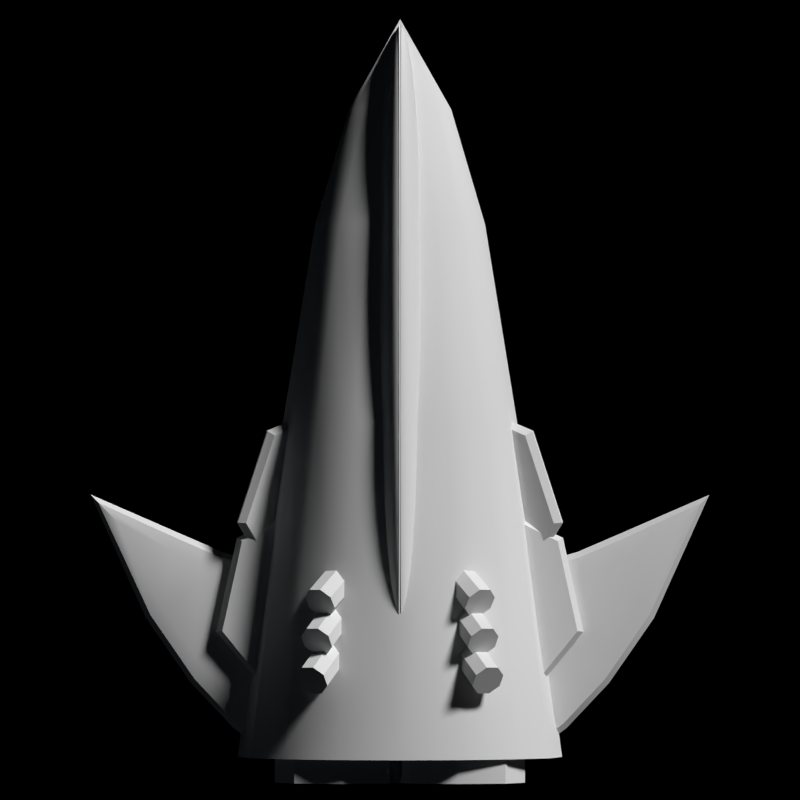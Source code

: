 # Source: Zidara.blend  (saved by Blender 2.79.0; exported with 4.5.12 LTS)
import bpy
from mathutils import Matrix  # noqa: F401  (used for matrix-valued properties, if any)

bpy.ops.wm.read_factory_settings(use_empty=True)
scene = bpy.context.scene
scene.name = 'Scene'

# ---- collections
col_collection_1 = bpy.data.collections.new('Collection 1'); scene.collection.children.link(col_collection_1)
col_collection_1.hide_render = True
col_collection_1.hide_viewport = True
col_collection_2 = bpy.data.collections.new('Collection 2'); scene.collection.children.link(col_collection_2)
col_collection_11 = bpy.data.collections.new('Collection 11'); scene.collection.children.link(col_collection_11)
col_collection_11.hide_render = True
col_collection_11.hide_viewport = True
col_collection_12 = bpy.data.collections.new('Collection 12'); scene.collection.children.link(col_collection_12)

# ---- world
world_world = bpy.data.worlds.new('World'); scene.world = world_world
world_world.color = (0.0, 0.0, 0.0)
world_world.use_sun_shadow = False
world_world.sun_shadow_jitter_overblur = 0.0
world_world.cycles.sampling_method = 'NONE'
world_world.cycles.sample_map_resolution = 256

# ---- cameras
cam_camera_001 = bpy.data.cameras.new('Camera.001')
cam_camera_001.clip_end = 100.0
cam_camera_001.lens = 100.0
cam_camera_001.sensor_width = 32.0
cam_camera_001.sensor_height = 18.0
cam_camera_001.ortho_scale = 24.0
cam_camera_001.display_size = 2.0
cam_camera_001.dof.focus_distance = 0.0
cam_camera = bpy.data.cameras.new('Camera')
cam_camera.clip_end = 100.0
cam_camera.lens = 460.0
cam_camera.sensor_width = 32.0
cam_camera.sensor_height = 18.0
cam_camera.ortho_scale = 12.0
cam_camera.dof.focus_distance = 0.0
cam_camera_003 = bpy.data.cameras.new('Camera.003')
cam_camera_003.clip_end = 100.0
cam_camera_003.lens = 100.0
cam_camera_003.sensor_width = 32.0
cam_camera_003.sensor_height = 18.0
cam_camera_003.ortho_scale = 12.0
cam_camera_003.dof.focus_distance = 0.0
cam_camera_002 = bpy.data.cameras.new('Camera.002')
cam_camera_002.clip_end = 100.0
cam_camera_002.lens = 100.0
cam_camera_002.sensor_width = 32.0
cam_camera_002.sensor_height = 18.0
cam_camera_002.ortho_scale = 24.0
cam_camera_002.display_size = 2.0
cam_camera_002.dof.focus_distance = 0.0

# ---- lights
light_sun_001 = bpy.data.lights.new('Sun.001', 'SUN')
light_sun_001.transmission_factor = 0.0
light_sun_001.angle = 0.1993
light_sun_001.energy = 3.0
light_sun_001.shadow_buffer_clip_start = 0.5
light_sun_001.shadow_soft_size = 0.1
light_sun_001.shadow_cascade_max_distance = 1000.0
light_sun_001.cycles.use_multiple_importance_sampling = False
light_point = bpy.data.lights.new('Point', 'POINT')
light_point.color = (0.7187, 0.8527, 1.0)
light_point.transmission_factor = 0.0
light_point.energy = 100.0
light_point.shadow_buffer_clip_start = 0.5
light_point.shadow_soft_size = 0.1
light_point.shadow_maximum_resolution = 0.006
light_point.use_absolute_resolution = True
light_point.cycles.use_multiple_importance_sampling = False
light_sun = bpy.data.lights.new('Sun', 'SUN')
light_sun.transmission_factor = 0.0
light_sun.angle = 0.1993
light_sun.energy = 3.0
light_sun.shadow_buffer_clip_start = 0.5
light_sun.shadow_soft_size = 0.1
light_sun.shadow_cascade_max_distance = 1000.0
light_sun.cycles.use_multiple_importance_sampling = False
light_sun_002 = bpy.data.lights.new('Sun.002', 'SUN')
light_sun_002.transmission_factor = 0.0
light_sun_002.angle = 0.1993
light_sun_002.energy = 3.0
light_sun_002.shadow_buffer_clip_start = 0.5
light_sun_002.shadow_soft_size = 0.1
light_sun_002.shadow_cascade_max_distance = 1000.0
light_sun_002.cycles.use_multiple_importance_sampling = False

# ---- meshes
me_pyramid_mesh = bpy.data.meshes.new('Pyramid_mesh_')
me_pyramid_mesh.from_pydata([(-0.08607, -0.5556, 0.1613), (4.139e-10, -0.04209, 0.2563), (-0.05171, -0.8558, 0.07283), (-0.09406, -0.8558, 0.05585), (-0.1185, -0.04209, 0.236), (-0.2155, -0.04209, 0.181), (-0.1566, -0.5556, 0.1237), (-0.2042, -0.5556, 0.06799), (-0.2811, -0.04209, 0.0995), (-0.1227, -0.8558, 0.0307), (-0.1332, -0.8558, -2.213e-07), (-0.2217, -0.5556, -1.831e-07), (-0.3052, -0.04209, -9.949e-08), (-0.4233, 0.8335, 5.389e-08), (-0.3899, 0.8335, 0.1129), (-2.661e-07, -1.091, -2.383e-07), (-0.09859, -0.8558, -2.091e-07), (-0.3134, 0.8335, 5.642e-08), (-0.1641, -0.5556, -1.638e-07), (-0.1209, -0.5556, -1.604e-07), (-0.2259, -0.04209, -8.204e-08), (-0.1665, -0.04209, -7.816e-08), (-0.07265, -0.8558, -2.067e-07), (-0.04368, -0.8558, -2.04e-07), (-0.1001, -0.04209, -7.383e-08), (-0.2309, 0.8335, 6.14e-08), (-0.1389, 0.8335, 6.696e-08), (5.164e-07, -0.8558, -1.999e-07), (3.322e-07, -0.5556, -1.51e-07), (-0.07271, -0.5556, -1.566e-07), (1.41e-08, -0.04209, -6.73e-08), (-5.302e-07, 0.8335, 7.535e-08), (5.194e-07, -0.8558, 0.07907), (3.154e-07, -0.5556, 0.1751), (-6.644e-07, 0.8335, 0.2908), (-0.299, 0.8335, 0.2054), (-0.1644, 0.8335, 0.2678), (0.003, -0.1983, 0.2909), (0.001995, -0.1994, 0.2908), (0.003, -0.05612, 0.3008), (0.003, 0.01302, 0.3037), (0.003, 0.08013, 0.3052), (0.003, 0.2062, 0.3039), (0.003, 0.1447, 0.3052), (0.003, 0.2643, 0.3011), (0.003, 0.3184, 0.297), (-0.005833, 0.3586, 0.2904), (0.003, 0.4132, 0.2846), (-0.006986, 0.4423, 0.2754), (0.003, 0.5167, 0.2569), (-0.008138, 0.5277, 0.2441), (0.003, 0.5569, 0.233), (0.003, 0.5398, 0.2454), (0.003, 0.5678, 0.2197), (0.003, 0.5708, 0.1909), (-0.008355, 0.5506, 0.1744), (-0.007835, 0.5168, 0.1427), (0.003, 0.5024, 0.1277), (0.003, 0.4705, 0.1115), (-0.006986, 0.4597, 0.1103), (0.003, 0.343, 0.06349), (0.003, 0.2347, 0.03341), (0.003, 0.2909, 0.04818), (0.003, 0.1748, 0.01928), (-0.002765, 0.1685, 0.01862), (-0.001873, 0.1063, 0.005363), (-0.0009436, 0.04134, -0.007035), (1.577e-05, -0.02584, -0.01847), (1.579e-05, -0.05936, 0.3005), (0.0009979, -0.1289, 0.2963), (-0.0009436, 0.008727, 0.3032), (-0.001873, 0.07483, 0.3046), (-0.002765, 0.1384, 0.3046), (-0.003614, 0.1991, 0.3031), (-0.004412, 0.2562, 0.3003), (-0.005153, 0.3095, 0.296), (-0.0144, 0.33, 0.2874), (-0.006445, 0.4029, 0.2836), (-0.0156, 0.3724, 0.2804), (-0.00745, 0.4764, 0.2661), (-0.01758, 0.4427, 0.2625), (-0.007835, 0.505, 0.2556), (-0.01894, 0.4918, 0.2404), (-0.008355, 0.5445, 0.2317), (-0.008487, 0.5553, 0.2184), (-0.008487, 0.5583, 0.1896), (-0.008531, 0.5599, 0.2043), (-0.008138, 0.5367, 0.1587), (-0.01894, 0.5007, 0.1549), (-0.01834, 0.4818, 0.139), (-0.00745, 0.4911, 0.1265), (-0.01758, 0.4573, 0.123), (-0.01667, 0.4274, 0.1069), (-0.0156, 0.3923, 0.09097), (-0.006445, 0.4229, 0.09417), (-0.005833, 0.3809, 0.07821), (-0.0144, 0.3524, 0.07521), (-0.01306, 0.3078, 0.05979), (-0.005153, 0.3341, 0.06256), (-0.004412, 0.2828, 0.04733), (-0.01003, 0.2061, 0.0304), (-0.003614, 0.2275, 0.03265), (-0.008355, 0.1499, 0.01667), (-0.006598, 0.09054, 0.003709), (-0.002878, -0.03548, -0.01949), (-0.0009435, -0.1012, -0.02955), (0.0009979, -0.09475, -0.02887), (0.001995, -0.1649, -0.03814), (0.001021, -0.1681, -0.03848), (0.001021, -0.2027, 0.2904), (-0.0009435, -0.1354, 0.2956), (-0.002765, -0.146, 0.2945), (-0.002878, -0.069, 0.2994), (-0.005593, -0.08474, 0.2978), (-0.008355, -0.02481, 0.2997), (-0.004767, -0.00401, 0.3019), (-0.006598, 0.05909, 0.303), (-0.008355, 0.1198, 0.3026), (-0.01003, 0.1777, 0.3009), (-0.0116, 0.2323, 0.2977), (-0.02048, 0.2402, 0.2887), (-0.01306, 0.2832, 0.2933), (-0.01667, 0.4101, 0.272), (-0.02575, 0.3574, 0.2665), (-0.02709, 0.3876, 0.2567), (-0.01834, 0.47, 0.252), (-0.0297, 0.448, 0.2215), (-0.01937, 0.5079, 0.2278), (-0.01962, 0.5182, 0.2145), (-0.0302, 0.4619, 0.194), (-0.01962, 0.5212, 0.1857), (-0.01971, 0.5227, 0.2004), (-0.01937, 0.5139, 0.1705), (-0.02907, 0.442, 0.1487), (-0.0282, 0.4247, 0.133), (-0.02575, 0.3748, 0.1014), (-0.0242, 0.3425, 0.08573), (-0.02048, 0.2648, 0.05527), (-0.0116, 0.2589, 0.04481), (-0.004767, 0.0286, -0.008374), (0.0001065, -0.1734, -0.03904), (0.0001066, -0.208, 0.2899), (-0.01103, 0.03339, 0.3003), (-0.01504, -0.00149, 0.2966), (-0.0136, 0.0894, 0.2994), (-0.01604, 0.1428, 0.2972), (-0.02443, 0.1402, 0.2881), (-0.01834, 0.1932, 0.2936), (-0.02243, 0.2835, 0.2826), (-0.0242, 0.3226, 0.2751), (-0.0282, 0.4128, 0.2459), (-0.02907, 0.433, 0.2342), (-0.03007, 0.4576, 0.2081), (-0.03952, 0.3754, 0.1995), (-0.03968, 0.3793, 0.1853), (-0.03007, 0.4607, 0.1793), (-0.0297, 0.454, 0.1642), (-0.03823, 0.3623, 0.1403), (-0.02709, 0.4022, 0.1172), (-0.03568, 0.3274, 0.1093), (-0.03196, 0.2749, 0.07863), (-0.02243, 0.3058, 0.07032), (-0.0297, 0.2425, 0.06367), (-0.02718, 0.2064, 0.04914), (-0.01834, 0.2198, 0.04071), (-0.02443, 0.1667, 0.03513), (-0.01604, 0.1712, 0.02674), (-0.02148, 0.1239, 0.02176), (-0.0136, 0.1195, 0.01347), (-0.01103, 0.06484, 0.001008), (-0.008355, 0.007803, -0.01056), (-0.008047, -0.07258, -0.02339), (-0.005593, -0.05122, -0.02114), (-0.002765, -0.1118, -0.03066), (-0.0007198, -0.1806, -0.03979), (-0.0007198, -0.2152, 0.2891), (-0.004411, -0.1603, 0.293), (-0.008047, -0.1061, 0.2955), (-0.0116, -0.05303, 0.2967), (-0.01834, 0.04814, 0.2951), (-0.02243, -0.002732, 0.2897), (-0.02148, 0.09548, 0.2922), (-0.02618, 0.03712, 0.2861), (-0.0297, 0.07477, 0.2812), (-0.02718, 0.1819, 0.2826), (-0.03297, 0.1099, 0.275), (-0.03196, 0.255, 0.268), (-0.0297, 0.2202, 0.2759), (-0.03867, 0.1717, 0.2593), (-0.03396, 0.2859, 0.259), (-0.03568, 0.3128, 0.2489), (-0.0448, 0.2397, 0.2277), (-0.03711, 0.3353, 0.2378), (-0.03823, 0.3533, 0.2258), (-0.04613, 0.255, 0.2155), (-0.03903, 0.3667, 0.213), (-0.04787, 0.2776, 0.1746), (-0.03952, 0.3784, 0.1707), (-0.04709, 0.2725, 0.1451), (-0.03903, 0.3727, 0.1557), (-0.03711, 0.3471, 0.1249), (-0.04613, 0.264, 0.13), (-0.0448, 0.2515, 0.1148), (-0.03396, 0.3033, 0.09389), (-0.03867, 0.1916, 0.06987), (-0.01834, 0.07819, 0.009135), (-0.01504, 0.02996, -0.002658), (-0.0116, -0.02042, -0.01353), (-0.004411, -0.1261, -0.03216), (-0.005833, -0.1438, -0.03402), (-0.001433, -0.1895, -0.04072), (-0.001433, -0.224, 0.2882), (-0.002012, -0.2343, 0.2871), (-0.005833, -0.178, 0.2911), (-0.01016, -0.1324, 0.2928), (-0.0144, -0.08783, 0.2931), (-0.0185, -0.04449, 0.2921), (-0.0213, -0.0943, 0.2868), (-0.02575, -0.06166, 0.2835), (-0.03597, 0.1423, 0.2677), (-0.0441, 0.07513, 0.2491), (-0.04105, 0.1978, 0.2497), (-0.04912, 0.1137, 0.228), (-0.0431, 0.2205, 0.2392), (-0.05104, 0.1289, 0.2161), (-0.04709, 0.2665, 0.2025), (-0.04767, 0.2741, 0.1888), (-0.05429, 0.1566, 0.1765), (-0.05429, 0.1597, 0.1477), (-0.04767, 0.2771, 0.16), (-0.05254, 0.1502, 0.118), (-0.05104, 0.1408, 0.1032), (-0.0431, 0.2352, 0.09965), (-0.04105, 0.2152, 0.08463), (-0.03597, 0.1646, 0.05548), (-0.04105, 0.07432, 0.04599), (-0.03297, 0.1345, 0.04157), (-0.0297, 0.1013, 0.02826), (-0.03396, 0.02559, 0.02029), (-0.02243, 0.02732, 0.003788), (-0.02618, 0.06555, 0.01563), (-0.02998, -0.002056, 0.008524), (-0.02575, -0.03161, -0.002406), (-0.0185, -0.01304, -0.007178), (-0.0213, -0.06285, -0.01241), (-0.0144, -0.05522, -0.01718), (-0.01188, -0.1294, -0.02936), (-0.01016, -0.09891, -0.02615), (-0.002012, -0.1997, -0.0418), (-0.002438, -0.2457, 0.2859), (-0.006985, -0.1984, 0.289), (-0.01188, -0.1629, 0.2896), (-0.01315, -0.1967, 0.286), (-0.01667, -0.1281, 0.2888), (-0.02337, -0.1494, 0.281), (-0.0282, -0.1269, 0.2767), (-0.02998, -0.03048, 0.279), (-0.03396, -0.0009967, 0.2732), (-0.03711, -0.08482, 0.2644), (-0.04112, -0.06564, 0.2566), (-0.03766, 0.02657, 0.2663), (-0.04105, 0.05201, 0.2582), (-0.04811, -0.03169, 0.2379), (-0.0468, 0.09576, 0.239), (-0.05104, -0.01718, 0.2271), (-0.05563, 0.006361, 0.2032), (-0.05254, 0.1412, 0.2035), (-0.05727, 0.01521, 0.1903), (-0.05845, 0.02202, 0.1768), (-0.05363, 0.1504, 0.1903), (-0.0545, 0.1597, 0.1623), (-0.05916, 0.02673, 0.1628), (-0.05916, 0.02976, 0.134), (-0.05363, 0.1565, 0.1329), (-0.05563, 0.01823, 0.0903), (-0.05355, 0.0102, 0.076), (-0.04912, 0.1284, 0.08842), (-0.0468, 0.1131, 0.0739), (-0.0441, 0.09504, 0.05972), (-0.0448, -0.02558, 0.03549), (-0.03766, 0.05111, 0.03281), (-0.03279, -0.07685, 0.0006625), (-0.0282, -0.09681, -0.009259), (-0.01667, -0.09553, -0.02142), (-0.01834, -0.1401, -0.02611), (-0.006985, -0.1642, -0.03617), (-0.002699, -0.2578, 0.2847), (-0.007835, -0.2211, 0.2866), (-0.01392, -0.2327, 0.2822), (-0.01834, -0.1727, 0.2842), (-0.01936, -0.2203, 0.2792), (-0.02464, -0.2081, 0.2749), (-0.03279, -0.1053, 0.2711), (-0.03903, -0.1742, 0.255), (-0.0448, -0.04788, 0.2477), (-0.05355, -0.004463, 0.2155), (-0.06016, -0.119, 0.1762), (-0.0594, 0.02932, 0.1486), (-0.06239, -0.1097, 0.1339), (-0.05845, 0.02805, 0.1194), (-0.0614, -0.1088, 0.105), (-0.05727, 0.02419, 0.1048), (-0.05104, 0.0001734, 0.06203), (-0.05363, -0.1202, 0.04938), (-0.05057, -0.1256, 0.03653), (-0.04811, -0.01178, 0.04849), (-0.04112, -0.0411, 0.02312), (-0.03711, -0.05824, 0.01148), (-0.03451, -0.1566, -0.007716), (-0.02337, -0.118, -0.01821), (-0.01936, -0.1877, -0.0311), (-0.01315, -0.1632, -0.03291), (-0.008355, -0.211, -0.04109), (-0.007835, -0.1869, -0.03855), (-0.002438, -0.2111, -0.043), (-0.002699, -0.2232, -0.04427), (-0.002787, -0.2703, 0.2833), (-0.008355, -0.2452, 0.2841), (-0.02506, -0.2687, 0.2685), (-0.03451, -0.185, 0.2628), (-0.0297, -0.1964, 0.2694), (-0.04324, -0.1639, 0.2463), (-0.04709, -0.1543, 0.2365), (-0.04395, -0.2653, 0.2356), (-0.05057, -0.1455, 0.2259), (-0.05363, -0.1375, 0.2145), (-0.05626, -0.1304, 0.2023), (-0.05845, -0.1242, 0.1895), (-0.0594, -0.2589, 0.1753), (-0.0614, -0.1149, 0.1624), (-0.06239, -0.256, 0.1475), (-0.06214, -0.1117, 0.1483), (-0.06315, -0.2545, 0.1333), (-0.0634, -0.253, 0.1189), (-0.06214, -0.1087, 0.1195), (-0.06315, -0.2515, 0.1045), (-0.06239, -0.25, 0.09021), (-0.06016, -0.1101, 0.0907), (-0.06114, -0.2485, 0.07615), (-0.05845, -0.1124, 0.07657), (-0.05626, -0.1158, 0.06276), (-0.05718, -0.2457, 0.04911), (-0.04709, -0.132, 0.0243), (-0.05139, -0.243, 0.02418), (-0.04324, -0.1394, 0.01279), (-0.04787, -0.2418, 0.01276), (-0.04395, -0.2407, 0.00214), (-0.03903, -0.1476, 0.002094), (-0.0297, -0.1663, -0.01656), (-0.03509, -0.2388, -0.01636), (-0.0302, -0.238, -0.0241), (-0.02464, -0.1767, -0.02438), (-0.02506, -0.2373, -0.03075), (-0.01392, -0.1991, -0.03669), (-0.00853, -0.2359, -0.04371), (-0.00853, -0.2701, 0.2815), (-0.01419, -0.2698, 0.2783), (-0.01392, -0.3069, 0.2744), (-0.01971, -0.2693, 0.274), (-0.01936, -0.3183, 0.2689), (-0.0302, -0.268, 0.2618), (-0.0297, -0.3397, 0.2543), (-0.03968, -0.2663, 0.2453), (-0.03509, -0.2672, 0.2541), (-0.04709, -0.374, 0.2135), (-0.05139, -0.263, 0.2136), (-0.04787, -0.2642, 0.225), (-0.0545, -0.2617, 0.2014), (-0.05057, -0.3804, 0.2012), (-0.05626, -0.3902, 0.175), (-0.05718, -0.2603, 0.1886), (-0.05845, -0.3936, 0.1612), (-0.06016, -0.3959, 0.1471), (-0.06114, -0.2575, 0.1616), (-0.06214, -0.3943, 0.08948), (-0.06016, -0.387, 0.0616), (-0.0594, -0.2471, 0.06241), (-0.0545, -0.2443, 0.03633), (-0.05363, -0.3685, 0.02328), (-0.04709, -0.3517, 0.001218), (-0.03968, -0.2397, -0.00759), (-0.01971, -0.2367, -0.03626), (-0.01936, -0.2857, -0.04141), (-0.01392, -0.2733, -0.04449), (-0.01419, -0.2362, -0.04059), (-0.008355, -0.2608, -0.04632), (-0.002787, -0.2357, -0.04559), (-0.002699, -0.2828, 0.282), (-0.007835, -0.3191, 0.2763), (-0.008355, -0.295, 0.2788), (-0.01315, -0.3428, 0.2707), (-0.02337, -0.388, 0.256), (-0.02464, -0.3293, 0.2621), (-0.0282, -0.4092, 0.247), (-0.03451, -0.3494, 0.2455), (-0.03279, -0.4291, 0.2371), (-0.03903, -0.3584, 0.2357), (-0.04112, -0.4649, 0.2146), (-0.04324, -0.3666, 0.225), (-0.05363, -0.3858, 0.1884), (-0.05355, -0.5162, 0.1618), (-0.05563, -0.5242, 0.1475), (-0.05727, -0.5302, 0.1329), (-0.0614, -0.3972, 0.1327), (-0.06214, -0.3973, 0.1183), (-0.06239, -0.3963, 0.1038), (-0.0594, -0.5353, 0.0892), (-0.05916, -0.5327, 0.07493), (-0.0614, -0.3911, 0.07537), (-0.05845, -0.3818, 0.04826), (-0.05626, -0.3756, 0.03545), (-0.05057, -0.3605, 0.01184), (-0.0448, -0.4581, -0.009972), (-0.04324, -0.3421, -0.008513), (-0.03903, -0.3318, -0.01727), (-0.03451, -0.321, -0.025), (-0.0297, -0.3096, -0.03163), (-0.0282, -0.3791, -0.03893), (-0.02464, -0.2979, -0.03711), (-0.02337, -0.3566, -0.04329), (-0.002699, -0.2482, -0.0469), (-0.002438, -0.2603, -0.04817), (-0.002438, -0.2949, 0.2808), (-0.006985, -0.3418, 0.2739), (-0.01667, -0.4105, 0.2592), (-0.01834, -0.3659, 0.2639), (-0.03711, -0.4478, 0.2263), (-0.04811, -0.4942, 0.1893), (-0.0448, -0.4804, 0.2023), (-0.0441, -0.601, 0.178), (-0.05104, -0.5062, 0.1757), (-0.04912, -0.6344, 0.1493), (-0.05254, -0.6562, 0.1197), (-0.05916, -0.5358, 0.1037), (-0.05845, -0.534, 0.1183), (-0.0545, -0.6657, 0.0755), (-0.05428, -0.6626, 0.06127), (-0.05727, -0.5212, 0.04749), (-0.05845, -0.528, 0.06099), (-0.05355, -0.5015, 0.02221), (-0.05563, -0.5124, 0.03453), (-0.04912, -0.6197, 0.009792), (-0.05104, -0.4888, 0.01063), (-0.0468, -0.6018, -0.001236), (-0.04811, -0.4743, -0.000122), (-0.04112, -0.4404, -0.01884), (-0.03711, -0.4212, -0.02666), (-0.02998, -0.4755, -0.04124), (-0.03279, -0.4007, -0.03338), (-0.01834, -0.3333, -0.04641), (-0.01667, -0.3779, -0.05109), (-0.01315, -0.3093, -0.04827), (-0.01188, -0.3431, -0.05182), (-0.006985, -0.3076, -0.05124), (-0.007835, -0.2849, -0.04886), (-0.002012, -0.3063, 0.2796), (-0.001433, -0.3165, 0.2785), (-0.01016, -0.4071, 0.2639), (-0.01188, -0.3766, 0.2671), (-0.0213, -0.4432, 0.2502), (-0.02243, -0.5333, 0.234), (-0.02575, -0.4744, 0.2402), (-0.02998, -0.5039, 0.2292), (-0.02617, -0.5715, 0.2221), (-0.0297, -0.6073, 0.2095), (-0.03766, -0.5571, 0.2049), (-0.03396, -0.5316, 0.2175), (-0.04105, -0.5803, 0.1918), (-0.0468, -0.6191, 0.1639), (-0.04105, -0.7212, 0.1531), (-0.05104, -0.6468, 0.1346), (-0.04613, -0.77, 0.1077), (-0.05363, -0.6625, 0.1048), (-0.04709, -0.7785, 0.09262), (-0.05428, -0.6657, 0.09005), (-0.04767, -0.7831, 0.07771), (-0.05363, -0.6564, 0.04749), (-0.05254, -0.6472, 0.03425), (-0.04613, -0.761, 0.02228), (-0.0448, -0.7457, 0.01001), (-0.05104, -0.6349, 0.02165), (-0.04105, -0.558, -0.02047), (-0.0441, -0.5811, -0.01135), (-0.03596, -0.6483, -0.02996), (-0.03766, -0.5326, -0.02853), (-0.03297, -0.6159, -0.03729), (-0.03396, -0.505, -0.03547), (-0.02617, -0.5431, -0.04834), (-0.02575, -0.4443, -0.04579), (-0.0213, -0.4117, -0.04908), (-0.0185, -0.4615, -0.05431), (-0.0144, -0.4182, -0.05533), (-0.005832, -0.328, -0.05339), (-0.002012, -0.2717, -0.04937), (-0.001433, -0.282, -0.05045), (-0.0007197, -0.3254, 0.2775), (-0.005832, -0.3622, 0.2718), (-0.0144, -0.4508, 0.2549), (-0.008046, -0.4334, 0.2611), (-0.0116, -0.4856, 0.2513), (-0.01504, -0.536, 0.2404), (-0.0185, -0.493, 0.2449), (-0.01834, -0.5842, 0.2286), (-0.03297, -0.6405, 0.1962), (-0.02718, -0.7124, 0.1886), (-0.03867, -0.6976, 0.1679), (-0.03596, -0.6706, 0.1823), (-0.0431, -0.7412, 0.1381), (-0.03568, -0.8334, 0.1284), (-0.03711, -0.8531, 0.1129), (-0.0448, -0.7575, 0.1229), (-0.03952, -0.8844, 0.06706), (-0.04786, -0.7836, 0.06311), (-0.04767, -0.7801, 0.04893), (-0.04709, -0.7725, 0.03529), (-0.04105, -0.7038, -0.01196), (-0.0431, -0.7265, -0.001436), (-0.03867, -0.6777, -0.0215), (-0.02718, -0.6879, -0.04485), (-0.0297, -0.5808, -0.04344), (-0.02148, -0.6015, -0.05448), (-0.02243, -0.5033, -0.05198), (-0.01834, -0.5541, -0.05733), (-0.01504, -0.5045, -0.05883), (-0.01016, -0.3736, -0.05502), (-0.008046, -0.3999, -0.05779), (-0.004411, -0.3457, -0.05525), (-0.004411, -0.3799, 0.2699), (-0.002765, -0.3942, 0.2684), (-0.02148, -0.6299, 0.216), (-0.02443, -0.6727, 0.2026), (-0.0297, -0.7485, 0.1741), (-0.02243, -0.8118, 0.1674), (-0.03196, -0.7809, 0.1591), (-0.0242, -0.8485, 0.152), (-0.03396, -0.8093, 0.1439), (-0.02575, -0.8808, 0.1364), (-0.02709, -0.9082, 0.1206), (-0.0282, -0.9307, 0.1047), (-0.02907, -0.948, 0.08903), (-0.03823, -0.8683, 0.09741), (-0.0297, -0.96, 0.07355), (-0.03903, -0.8787, 0.08209), (-0.03968, -0.8853, 0.05242), (-0.03952, -0.8814, 0.03828), (-0.03903, -0.8727, 0.02476), (-0.03823, -0.8593, 0.01195), (-0.02907, -0.939, 0.003573), (-0.03711, -0.8413, -4.029e-05), (-0.0282, -0.9188, -0.008191), (-0.03568, -0.8188, -0.01113), (-0.03396, -0.7919, -0.02123), (-0.03196, -0.761, -0.03026), (-0.02575, -0.8634, -0.02874), (-0.0242, -0.8286, -0.03736), (-0.0297, -0.7262, -0.03815), (-0.02243, -0.7895, -0.0448), (-0.02443, -0.6462, -0.05031), (-0.01834, -0.6992, -0.05589), (-0.01604, -0.6488, -0.05945), (-0.0116, -0.453, -0.05899), (-0.002765, -0.36, -0.05675), (-0.0007197, -0.2908, -0.05138), (0.0001066, -0.298, -0.05213), (0.001021, -0.3379, 0.2762), (0.0001066, -0.3326, 0.2768), (-0.0009433, -0.4048, 0.2673), (-0.005593, -0.4548, 0.2589), (-0.008355, -0.5138, 0.2483), (-0.004767, -0.5346, 0.2461), (-0.01103, -0.5708, 0.2367), (-0.008355, -0.6559, 0.2211), (-0.0136, -0.6255, 0.2243), (-0.01003, -0.7121, 0.2073), (-0.01604, -0.6772, 0.211), (-0.01834, -0.7258, 0.197), (-0.0116, -0.7649, 0.1929), (-0.02048, -0.7708, 0.1825), (-0.0156, -0.8983, 0.1468), (-0.01667, -0.9334, 0.1308), (-0.01758, -0.9633, 0.1148), (-0.03007, -0.9667, 0.05842), (-0.0302, -0.9679, 0.04374), (-0.03007, -0.9636, 0.02964), (-0.01971, -1.029, 0.03735), (-0.01962, -1.024, 0.02327), (-0.01936, -1.014, 0.009921), (-0.0297, -0.954, 0.01622), (-0.01894, -0.9978, -0.0026), (-0.01834, -0.976, -0.0142), (-0.02709, -0.8936, -0.01899), (-0.01758, -0.9487, -0.02478), (-0.0144, -0.836, -0.04969), (-0.02048, -0.7462, -0.05099), (-0.0136, -0.5954, -0.06166), (-0.01103, -0.5394, -0.0625), (-0.008355, -0.4812, -0.06196), (-0.005593, -0.4213, -0.06003), (0.000998, -0.4112, 0.2666), (-0.002878, -0.4705, 0.2572), (-0.0009432, -0.5473, 0.2448), (-0.006597, -0.5965, 0.234), (-0.003613, -0.7335, 0.2051), (-0.004411, -0.7888, 0.1904), (-0.01306, -0.8138, 0.178), (-0.0144, -0.8584, 0.1625), (-0.01834, -0.9878, 0.09873), (-0.007834, -1.023, 0.09505), (-0.01894, -1.007, 0.08286), (-0.01936, -1.02, 0.06726), (-0.008486, -1.064, 0.04815), (-0.01962, -1.027, 0.05205), (-0.006985, -0.9483, -0.03766), (-0.01667, -0.9161, -0.03427), (-0.006444, -0.9089, -0.0458), (-0.0156, -0.8784, -0.0426), (-0.01306, -0.7892, -0.05551), (-0.0116, -0.7383, -0.05999), (-0.008355, -0.6258, -0.06486), (-0.01003, -0.6837, -0.06312), (-0.006597, -0.5651, -0.0652), (-0.004767, -0.502, -0.06414), (1.603e-05, -0.4466, -0.0627), (-0.002878, -0.437, -0.06169), (-0.0009433, -0.3706, -0.05786), (0.001021, -0.3033, -0.05269), (0.001995, -0.3411, 0.2759), (1.605e-05, -0.4802, 0.2562), (-0.001873, -0.6123, 0.2324), (0.003, -0.6176, 0.2318), (-0.002765, -0.6745, 0.2191), (0.003, -0.7969, 0.1896), (-0.005153, -0.8401, 0.1752), (-0.005832, -0.8869, 0.1595), (0.003001, -0.849, 0.1743), (-0.006444, -0.9289, 0.1436), (0.003001, -0.9391, 0.1425), (0.003001, -0.9765, 0.1263), (-0.006985, -0.9657, 0.1274), (-0.007449, -0.9971, 0.1112), (-0.008137, -1.043, 0.07908), (-0.008354, -1.057, 0.0634), (0.003001, -1.077, 0.04684), (-0.00853, -1.066, 0.03344), (0.003001, -1.078, 0.03212), (-0.008486, -1.061, 0.01937), (-0.008354, -1.051, 0.006067), (-0.008137, -1.034, -0.006381), (-0.007834, -1.011, -0.01788), (0.003001, -1.023, -0.01911), (-0.007449, -0.9824, -0.02833), (0.003001, -0.9938, -0.02952), (-0.005832, -0.8646, -0.05269), (-0.005153, -0.8155, -0.05828), (0.003001, -0.8244, -0.05921), (-0.004411, -0.7622, -0.06251), (0.003, -0.7703, -0.06336), (-0.003613, -0.7051, -0.06536), (0.003, -0.7122, -0.06612), (-0.002765, -0.6444, -0.06682), (0.003, -0.6507, -0.06747), (0.003, -0.5861, -0.06741), (-0.001873, -0.5808, -0.06685), (-0.0009433, -0.5147, -0.06548), (0.000998, -0.3771, -0.05854), (0.001995, -0.3066, -0.05303), (0.003, -0.3422, 0.2758), (0.003, -0.4134, 0.2664), (0.003, -0.4834, 0.2559), (0.003, -0.5516, 0.2443), (0.003, -0.7407, 0.2043), (0.003, -0.6808, 0.2185), (0.003001, -0.8965, 0.1585), (0.003001, -1.008, 0.11), (0.003001, -1.035, 0.09381), (0.003001, -1.055, 0.0778), (0.003001, -1.069, 0.0621), (0.003001, -1.074, 0.01806), (0.003001, -1.063, 0.004769), (0.003001, -1.046, -0.007654), (0.003001, -0.9592, -0.0388), (0.003001, -0.9192, -0.04688), (0.003001, -0.8742, -0.0537), (0.003, -0.519, -0.06593), (0.003, -0.4499, -0.06304), (0.003, -0.3792, -0.05877), (0.003, -0.3077, -0.05315), (0.003, -0.2704, 0.284), (0.003, -0.2356, -0.04621), (0.003, -0.1267, 0.2965), (0.003, 0.3682, 0.2915), (0.003, 0.4532, 0.2766), (0.003, 0.4878, 0.2673), (0.003, 0.5725, 0.2056), (0.003, 0.5629, 0.1756), (0.003, 0.5488, 0.16), (0.003, 0.5286, 0.1439), (0.003, 0.4331, 0.09525), (0.003, 0.3905, 0.07922), (0.003, 0.1116, 0.00592), (0.003, 0.04563, -0.006584), (0.003, -0.0226, -0.01813), (0.003, -0.09257, -0.02864), (0.003, -0.1638, -0.03802), (-0.3347, 0.6782, 0.04675), (-0.4783, 0.5058, 0.04168), (-0.3347, 0.6782, 0.04097), (-0.4622, 0.5042, 0.0646), (-0.4783, 0.5058, 0.04746), (-0.4622, 0.504, 0.0246), (-0.2387, 0.1847, 0.06657), (-0.4248, 0.2614, 0.04881), (-0.4248, 0.2614, 0.04303), (-0.2223, 0.1648, 0.04381), (-0.4108, 0.2696, 0.02589), (-0.2223, 0.1649, 0.04959), (-0.3414, 0.6535, 0.06398), (-0.2386, 0.1845, 0.02657), (-0.4109, 0.2698, 0.06589), (-0.3413, 0.6533, 0.02398), (-0.2873, 0.05544, 0.04331), (-0.244, 0.8554, 0.06125), (-0.2873, 0.05544, -0.04331), (-0.3053, 0.05544, -5.101e-08), (-0.3053, 0.8554, 7.933e-08), (-0.2007, 0.05544, -0.04331), (-0.1828, 0.8554, 8.274e-08), (-0.2007, 0.8554, -0.04331), (-0.1828, 0.05544, -4.76e-08), (-0.244, 0.05544, 0.06125), (-0.2007, 0.8554, 0.04331), (-0.244, 0.05544, -0.06125), (-0.2007, 0.05544, 0.04331), (-0.244, 0.8554, -0.06125), (-0.2873, 0.8554, 0.04331), (-0.2873, 0.8554, -0.04331), (-0.3257, -0.005055, 0.08617), (-0.3999, 0.2232, 0.08617), (-0.4219, 0.2214, 0.07791), (-0.3446, -0.01655, 0.07791), (-0.3471, -0.01736, 0.07276), (-0.4172, 0.2176, 0.05053), (-0.4244, 0.2206, 0.07276), (-0.1615, -0.07788, 0.01807), (-0.343, -0.01067, 0.05053), (-0.1544, -0.0995, -0.007678), (-0.3099, 0.3786, 0.01807), (-0.1519, -0.09869, -0.00253), (-0.3143, 0.4011, -0.002529), (-0.3168, 0.4003, -0.007678), (-0.1788, -0.08349, -0.01757), (-0.3271, 0.373, -0.01757), (-0.2345, 0.4411, 0.239), (-0.14, 0.331, 0.1013), (-0.2338, 0.393, 0.2779), (-0.1393, 0.2829, 0.1403), (-0.1119, 0.2824, 0.1595), (-0.1684, 0.4398, 0.2854), (-0.08476, 0.3018, 0.1626), (-0.18, 0.46, 0.2613), (-0.08544, 0.3499, 0.1237), (-0.2455, 0.4131, 0.2538), (-0.2074, 0.4605, 0.2421), (-0.1793, 0.4119, 0.3003), (-0.2064, 0.3925, 0.2971), (-0.1128, 0.3504, 0.1045), (-0.07381, 0.3297, 0.1478), (-0.1509, 0.303, 0.1162), (-0.2457, 0.5412, 0.2572), (-0.166, 0.4312, 0.1104), (-0.241, 0.4932, 0.2958), (-0.132, 0.3826, 0.1653), (-0.1844, 0.512, 0.3124), (-0.1751, 0.54, 0.2965), (-0.1047, 0.402, 0.1656), (-0.0954, 0.4299, 0.1497), (-0.1095, 0.45, 0.127), (-0.2184, 0.5606, 0.2574), (-0.255, 0.5133, 0.2731), (-0.2117, 0.4926, 0.3121), (-0.1892, 0.5601, 0.2737), (-0.1387, 0.4506, 0.1107), (-0.1754, 0.4032, 0.1263), (-0.1613, 0.3831, 0.1491), (-0.258, 0.6414, 0.2712), (-0.1783, 0.5313, 0.1245), (-0.2532, 0.5933, 0.3098), (-0.1443, 0.4827, 0.1794), (-0.1967, 0.6122, 0.3264), (-0.1873, 0.6402, 0.3105), (-0.117, 0.5021, 0.1796), (-0.1077, 0.5301, 0.1637), (-0.1218, 0.5502, 0.141), (-0.2307, 0.6608, 0.2715), (-0.2673, 0.6135, 0.2871), (-0.224, 0.5928, 0.3261), (-0.2014, 0.6603, 0.2877), (-0.151, 0.5507, 0.1247), (-0.1877, 0.5034, 0.1404), (-0.1736, 0.4832, 0.1631), (-0.15, 0.6964, 0.025), (-0.2737, 0.6964, 0.05575), (-0.2737, 0.8964, 0.05575), (-0.2737, 0.8964, 0.2042), (-0.325, 0.8964, 0.13), (-0.02626, 0.6964, 0.2042), (-0.02626, 0.8964, 0.2042), (-0.02626, 0.6964, 0.05575), (-0.15, 0.8964, 0.025), (-0.15, 0.8964, 0.235), (0.025, 0.8964, 0.13), (-0.02626, 0.8964, 0.05575), (0.025, 0.6964, 0.13), (-0.325, 0.6964, 0.13), (-0.2737, 0.6964, 0.2042), (-0.15, 0.6964, 0.235), (-0.1115, 0.8455, 0.02535), (-0.07602, 0.8817, 0.0181), (-0.1719, 0.8944, 0.0003472), (-0.06152, 0.8965, 0.0003472), (-0.2269, 0.8291, 0.02535), (-0.1699, 0.88, 0.0181), (-0.1699, 0.88, -0.0174), (-0.239, 0.8626, -0.0174), (-0.3068, 0.7908, 0.02535), (-0.239, 0.8626, 0.0181), (-0.3253, 0.8214, 0.0181), (-0.2439, 0.8763, 0.0003472), (-0.4014, 0.7204, 0.02535), (-0.3328, 0.8339, 0.0003472), (-0.3253, 0.8214, -0.0174), (-0.3068, 0.7908, -0.02465), (-0.4251, 0.747, 0.0181), (-0.4348, 0.7579, 0.0003472), (-0.4014, 0.7204, -0.02465), (-0.4251, 0.747, -0.0174), (-0.5347, 0.6306, 0.0181), (-0.6504, 0.4631, 0.0181), (-0.546, 0.6398, 0.0003472), (-0.5347, 0.6306, -0.0174), (-0.7365, 0.2205, 0.02535), (-0.7865, 0.1701, 0.0181), (-0.6629, 0.4706, 0.0003472), (-0.6504, 0.4631, -0.0174), (-0.7865, 0.1701, -0.0174), (-0.7365, 0.2205, -0.02465), (-0.8069, 0.1495, 0.0003472), (-0.5701, 0.2526, 0.0003472), (-0.5764, 0.2657, -0.0174), (-0.4807, 0.3455, 0.02535), (-0.5764, 0.2657, 0.0181), (-0.5917, 0.2977, 0.02535), (-0.4638, 0.2984, 0.0003472), (-0.4687, 0.312, -0.0174), (-0.4687, 0.312, 0.0181), (-0.3891, 0.335, 0.0181), (-0.3303, 0.3768, 0.02535), (-0.33, 0.3411, 0.0181), (-0.3864, 0.3207, 0.0003472), (-0.3299, 0.3265, 0.0003472), (-0.3891, 0.335, -0.0174), (-0.2763, 0.3719, 0.02535), (-0.2817, 0.3367, 0.0181), (-0.2817, 0.3367, -0.0174), (-0.33, 0.3411, -0.0174), (-0.2839, 0.3224, 0.0003472), (-0.2371, 0.3122, 0.0003472), (-0.2341, 0.3264, 0.0181), (-0.1743, 0.3504, 0.02535), (-0.1812, 0.3008, 0.0003472), (-0.2341, 0.3264, -0.0174), (-0.1792, 0.3152, -0.0174), (-0.1743, 0.3504, -0.02465), (-0.1792, 0.3152, 0.0181), (-0.1115, 0.3455, 0.02535), (-0.06152, 0.2915, 0.0003472), (-0.07602, 0.3072, -0.0174), (-0.07602, 0.3072, 0.0181), (-0.07602, 0.8817, -0.0174), (-0.1115, 0.3455, -0.02465), (-0.6199, 0.4448, 0.02535), (-0.3959, 0.3699, 0.02535), (-0.507, 0.6082, 0.02535), (-0.2268, 0.3612, 0.02535), (-0.1652, 0.8446, 0.02535), (-0.1115, 0.8455, -0.02465), (-0.2269, 0.8291, -0.02465), (-0.2763, 0.3719, -0.02465), (-0.1652, 0.8446, -0.02465), (-0.2268, 0.3612, -0.02465), (-0.507, 0.6082, -0.02465), (-0.6199, 0.4448, -0.02465), (-0.5917, 0.2977, -0.02465), (-0.4807, 0.3455, -0.02465), (-0.3303, 0.3768, -0.02465), (-0.3959, 0.3699, -0.02465)], [], [(15, 32, 2), (2, 32, 33), (2, 33, 0), (0, 33, 1), (0, 1, 4), (4, 1, 34), (4, 34, 36), (15, 2, 3), (3, 2, 0), (3, 0, 6), (6, 0, 4), (6, 4, 5), (5, 4, 36), (5, 36, 35), (15, 3, 9), (9, 3, 6), (9, 6, 7), (7, 6, 5), (7, 5, 8), (8, 5, 35), (8, 35, 14), (15, 9, 10), (10, 9, 7), (10, 7, 11), (11, 7, 8), (11, 8, 12), (12, 8, 14), (12, 14, 13), (15, 10, 16), (16, 10, 11), (16, 11, 18), (18, 11, 12), (18, 12, 20), (20, 12, 13), (20, 13, 17), (15, 16, 22), (22, 16, 18), (22, 18, 19), (19, 18, 20), (19, 20, 21), (21, 20, 17), (21, 17, 25), (15, 22, 23), (23, 22, 19), (23, 19, 29), (29, 19, 21), (29, 21, 24), (24, 21, 25), (24, 25, 26), (15, 23, 27), (27, 23, 29), (27, 29, 28), (28, 29, 24), (28, 24, 30), (30, 24, 26), (30, 26, 31), (17, 13, 14), (35, 26, 25), (25, 17, 14), (35, 25, 14), (36, 26, 35), (34, 31, 36), (31, 26, 36), (687, 37, 38), (38, 37, 689), (38, 689, 69), (69, 689, 39), (69, 39, 68), (68, 39, 40), (68, 40, 70), (70, 40, 41), (70, 41, 71), (71, 41, 43), (71, 43, 72), (72, 43, 42), (72, 42, 73), (73, 42, 44), (73, 44, 74), (74, 44, 45), (74, 45, 75), (75, 45, 690), (75, 690, 46), (46, 690, 47), (46, 47, 77), (77, 47, 691), (77, 691, 48), (48, 691, 692), (48, 692, 79), (79, 692, 49), (79, 49, 81), (81, 49, 52), (81, 52, 50), (50, 52, 51), (50, 51, 83), (83, 51, 53), (83, 53, 84), (84, 53, 693), (84, 693, 86), (86, 693, 54), (86, 54, 85), (85, 54, 694), (85, 694, 55), (55, 694, 695), (55, 695, 87), (87, 695, 696), (87, 696, 56), (56, 696, 57), (56, 57, 90), (90, 57, 58), (90, 58, 59), (59, 58, 697), (59, 697, 94), (94, 697, 698), (94, 698, 95), (95, 698, 60), (95, 60, 98), (98, 60, 62), (98, 62, 99), (99, 62, 61), (99, 61, 101), (101, 61, 63), (101, 63, 64), (64, 63, 699), (64, 699, 65), (65, 699, 700), (65, 700, 66), (66, 700, 701), (66, 701, 67), (67, 701, 702), (67, 702, 106), (106, 702, 703), (106, 703, 107), (107, 703, 688), (687, 38, 109), (109, 38, 69), (109, 69, 110), (110, 69, 68), (110, 68, 112), (112, 68, 70), (112, 70, 115), (115, 70, 71), (115, 71, 116), (116, 71, 72), (116, 72, 117), (117, 72, 73), (117, 73, 118), (118, 73, 74), (118, 74, 119), (119, 74, 75), (119, 75, 121), (121, 75, 46), (121, 46, 76), (76, 46, 77), (76, 77, 78), (78, 77, 48), (78, 48, 122), (122, 48, 79), (122, 79, 80), (80, 79, 81), (80, 81, 125), (125, 81, 50), (125, 50, 82), (82, 50, 83), (82, 83, 127), (127, 83, 84), (127, 84, 128), (128, 84, 86), (128, 86, 131), (131, 86, 85), (131, 85, 130), (130, 85, 55), (130, 55, 132), (132, 55, 87), (132, 87, 88), (88, 87, 56), (88, 56, 89), (89, 56, 90), (89, 90, 91), (91, 90, 59), (91, 59, 92), (92, 59, 94), (92, 94, 93), (93, 94, 95), (93, 95, 96), (96, 95, 98), (96, 98, 97), (97, 98, 99), (97, 99, 138), (138, 99, 101), (138, 101, 100), (100, 101, 64), (100, 64, 102), (102, 64, 65), (102, 65, 103), (103, 65, 66), (103, 66, 139), (139, 66, 67), (139, 67, 104), (104, 67, 106), (104, 106, 105), (105, 106, 107), (105, 107, 108), (108, 107, 688), (687, 109, 141), (141, 109, 110), (141, 110, 111), (111, 110, 112), (111, 112, 113), (113, 112, 115), (113, 115, 114), (114, 115, 116), (114, 116, 142), (142, 116, 117), (142, 117, 144), (144, 117, 118), (144, 118, 145), (145, 118, 119), (145, 119, 147), (147, 119, 121), (147, 121, 120), (120, 121, 76), (120, 76, 148), (148, 76, 78), (148, 78, 149), (149, 78, 122), (149, 122, 123), (123, 122, 80), (123, 80, 124), (124, 80, 125), (124, 125, 150), (150, 125, 82), (150, 82, 151), (151, 82, 127), (151, 127, 126), (126, 127, 128), (126, 128, 152), (152, 128, 131), (152, 131, 129), (129, 131, 130), (129, 130, 155), (155, 130, 132), (155, 132, 156), (156, 132, 88), (156, 88, 133), (133, 88, 89), (133, 89, 134), (134, 89, 91), (134, 91, 158), (158, 91, 92), (158, 92, 135), (135, 92, 93), (135, 93, 136), (136, 93, 96), (136, 96, 161), (161, 96, 97), (161, 97, 137), (137, 97, 138), (137, 138, 164), (164, 138, 100), (164, 100, 166), (166, 100, 102), (166, 102, 168), (168, 102, 103), (168, 103, 169), (169, 103, 139), (169, 139, 170), (170, 139, 104), (170, 104, 172), (172, 104, 105), (172, 105, 173), (173, 105, 108), (173, 108, 140), (140, 108, 688), (687, 141, 175), (175, 141, 111), (175, 111, 176), (176, 111, 113), (176, 113, 177), (177, 113, 114), (177, 114, 178), (178, 114, 142), (178, 142, 143), (143, 142, 144), (143, 144, 179), (179, 144, 145), (179, 145, 181), (181, 145, 147), (181, 147, 146), (146, 147, 120), (146, 120, 184), (184, 120, 148), (184, 148, 187), (187, 148, 149), (187, 149, 186), (186, 149, 123), (186, 123, 189), (189, 123, 124), (189, 124, 190), (190, 124, 150), (190, 150, 192), (192, 150, 151), (192, 151, 193), (193, 151, 126), (193, 126, 195), (195, 126, 152), (195, 152, 153), (153, 152, 129), (153, 129, 154), (154, 129, 155), (154, 155, 197), (197, 155, 156), (197, 156, 199), (199, 156, 133), (199, 133, 157), (157, 133, 134), (157, 134, 200), (200, 134, 158), (200, 158, 159), (159, 158, 135), (159, 135, 203), (203, 135, 136), (203, 136, 160), (160, 136, 161), (160, 161, 162), (162, 161, 137), (162, 137, 163), (163, 137, 164), (163, 164, 165), (165, 164, 166), (165, 166, 167), (167, 166, 168), (167, 168, 205), (205, 168, 169), (205, 169, 206), (206, 169, 170), (206, 170, 207), (207, 170, 172), (207, 172, 171), (171, 172, 173), (171, 173, 208), (208, 173, 140), (208, 140, 174), (174, 140, 688), (687, 175, 211), (211, 175, 176), (211, 176, 213), (213, 176, 177), (213, 177, 214), (214, 177, 178), (214, 178, 215), (215, 178, 143), (215, 143, 216), (216, 143, 179), (216, 179, 180), (180, 179, 181), (180, 181, 182), (182, 181, 146), (182, 146, 183), (183, 146, 184), (183, 184, 185), (185, 184, 187), (185, 187, 219), (219, 187, 186), (219, 186, 188), (188, 186, 189), (188, 189, 221), (221, 189, 190), (221, 190, 223), (223, 190, 192), (223, 192, 191), (191, 192, 193), (191, 193, 194), (194, 193, 195), (194, 195, 225), (225, 195, 153), (225, 153, 226), (226, 153, 154), (226, 154, 196), (196, 154, 197), (196, 197, 229), (229, 197, 199), (229, 199, 198), (198, 199, 157), (198, 157, 201), (201, 157, 200), (201, 200, 202), (202, 200, 159), (202, 159, 232), (232, 159, 203), (232, 203, 233), (233, 203, 160), (233, 160, 204), (204, 160, 162), (204, 162, 234), (234, 162, 163), (234, 163, 236), (236, 163, 165), (236, 165, 237), (237, 165, 167), (237, 167, 240), (240, 167, 205), (240, 205, 239), (239, 205, 206), (239, 206, 243), (243, 206, 207), (243, 207, 245), (245, 207, 171), (245, 171, 247), (247, 171, 208), (247, 208, 209), (209, 208, 174), (209, 174, 210), (210, 174, 688), (687, 211, 212), (212, 211, 213), (212, 213, 250), (250, 213, 214), (250, 214, 251), (251, 214, 215), (251, 215, 253), (253, 215, 216), (253, 216, 217), (217, 216, 180), (217, 180, 218), (218, 180, 182), (218, 182, 256), (256, 182, 183), (256, 183, 257), (257, 183, 185), (257, 185, 260), (260, 185, 219), (260, 219, 261), (261, 219, 188), (261, 188, 220), (220, 188, 221), (220, 221, 263), (263, 221, 223), (263, 223, 222), (222, 223, 191), (222, 191, 224), (224, 191, 194), (224, 194, 266), (266, 194, 225), (266, 225, 269), (269, 225, 226), (269, 226, 227), (227, 226, 196), (227, 196, 270), (270, 196, 229), (270, 229, 228), (228, 229, 198), (228, 198, 273), (273, 198, 201), (273, 201, 230), (230, 201, 202), (230, 202, 231), (231, 202, 232), (231, 232, 276), (276, 232, 233), (276, 233, 277), (277, 233, 204), (277, 204, 278), (278, 204, 234), (278, 234, 235), (235, 234, 236), (235, 236, 280), (280, 236, 237), (280, 237, 238), (238, 237, 240), (238, 240, 241), (241, 240, 239), (241, 239, 242), (242, 239, 243), (242, 243, 244), (244, 243, 245), (244, 245, 283), (283, 245, 247), (283, 247, 246), (246, 247, 209), (246, 209, 285), (285, 209, 210), (285, 210, 248), (248, 210, 688), (687, 212, 249), (249, 212, 250), (249, 250, 287), (287, 250, 251), (287, 251, 252), (252, 251, 253), (252, 253, 289), (289, 253, 217), (289, 217, 254), (254, 217, 218), (254, 218, 255), (255, 218, 256), (255, 256, 292), (292, 256, 257), (292, 257, 258), (258, 257, 260), (258, 260, 259), (259, 260, 261), (259, 261, 294), (294, 261, 220), (294, 220, 262), (262, 220, 263), (262, 263, 264), (264, 263, 222), (264, 222, 295), (295, 222, 224), (295, 224, 265), (265, 224, 266), (265, 266, 267), (267, 266, 269), (267, 269, 268), (268, 269, 227), (268, 227, 271), (271, 227, 270), (271, 270, 297), (297, 270, 228), (297, 228, 272), (272, 228, 273), (272, 273, 299), (299, 273, 230), (299, 230, 301), (301, 230, 231), (301, 231, 274), (274, 231, 276), (274, 276, 275), (275, 276, 277), (275, 277, 302), (302, 277, 278), (302, 278, 305), (305, 278, 235), (305, 235, 279), (279, 235, 280), (279, 280, 306), (306, 280, 238), (306, 238, 307), (307, 238, 241), (307, 241, 281), (281, 241, 242), (281, 242, 282), (282, 242, 244), (282, 244, 309), (309, 244, 283), (309, 283, 284), (284, 283, 246), (284, 246, 311), (311, 246, 285), (311, 285, 313), (313, 285, 248), (313, 248, 314), (314, 248, 688), (687, 249, 286), (286, 249, 287), (286, 287, 317), (317, 287, 252), (317, 252, 288), (288, 252, 289), (288, 289, 290), (290, 289, 254), (290, 254, 291), (291, 254, 255), (291, 255, 320), (320, 255, 292), (320, 292, 319), (319, 292, 258), (319, 258, 293), (293, 258, 259), (293, 259, 321), (321, 259, 294), (321, 294, 322), (322, 294, 262), (322, 262, 324), (324, 262, 264), (324, 264, 325), (325, 264, 295), (325, 295, 326), (326, 295, 265), (326, 265, 327), (327, 265, 267), (327, 267, 296), (296, 267, 268), (296, 268, 329), (329, 268, 271), (329, 271, 331), (331, 271, 297), (331, 297, 298), (298, 297, 272), (298, 272, 334), (334, 272, 299), (334, 299, 300), (300, 299, 301), (300, 301, 337), (337, 301, 274), (337, 274, 339), (339, 274, 275), (339, 275, 340), (340, 275, 302), (340, 302, 303), (303, 302, 305), (303, 305, 304), (304, 305, 279), (304, 279, 342), (342, 279, 306), (342, 306, 344), (344, 306, 307), (344, 307, 347), (347, 307, 281), (347, 281, 308), (308, 281, 282), (308, 282, 348), (348, 282, 309), (348, 309, 351), (351, 309, 284), (351, 284, 310), (310, 284, 311), (310, 311, 353), (353, 311, 313), (353, 313, 312), (312, 313, 314), (312, 314, 315), (315, 314, 688), (687, 286, 316), (316, 286, 317), (316, 317, 355), (355, 317, 288), (355, 288, 356), (356, 288, 290), (356, 290, 358), (358, 290, 291), (358, 291, 318), (318, 291, 320), (318, 320, 360), (360, 320, 319), (360, 319, 363), (363, 319, 293), (363, 293, 362), (362, 293, 321), (362, 321, 323), (323, 321, 322), (323, 322, 366), (366, 322, 324), (366, 324, 365), (365, 324, 325), (365, 325, 367), (367, 325, 326), (367, 326, 370), (370, 326, 327), (370, 327, 328), (328, 327, 296), (328, 296, 373), (373, 296, 329), (373, 329, 330), (330, 329, 331), (330, 331, 332), (332, 331, 298), (332, 298, 333), (333, 298, 334), (333, 334, 335), (335, 334, 300), (335, 300, 336), (336, 300, 337), (336, 337, 338), (338, 337, 339), (338, 339, 376), (376, 339, 340), (376, 340, 341), (341, 340, 303), (341, 303, 377), (377, 303, 304), (377, 304, 343), (343, 304, 342), (343, 342, 345), (345, 342, 344), (345, 344, 346), (346, 344, 347), (346, 347, 380), (380, 347, 308), (380, 308, 349), (349, 308, 348), (349, 348, 350), (350, 348, 351), (350, 351, 352), (352, 351, 310), (352, 310, 381), (381, 310, 353), (381, 353, 384), (384, 353, 312), (384, 312, 354), (354, 312, 315), (354, 315, 386), (386, 315, 688), (687, 316, 387), (387, 316, 355), (387, 355, 389), (389, 355, 356), (389, 356, 357), (357, 356, 358), (357, 358, 359), (359, 358, 318), (359, 318, 392), (392, 318, 360), (392, 360, 361), (361, 360, 363), (361, 363, 394), (394, 363, 362), (394, 362, 396), (396, 362, 323), (396, 323, 398), (398, 323, 366), (398, 366, 364), (364, 366, 365), (364, 365, 368), (368, 365, 367), (368, 367, 399), (399, 367, 370), (399, 370, 369), (369, 370, 328), (369, 328, 371), (371, 328, 373), (371, 373, 372), (372, 373, 330), (372, 330, 403), (403, 330, 332), (403, 332, 404), (404, 332, 333), (404, 333, 405), (405, 333, 335), (405, 335, 374), (374, 335, 336), (374, 336, 408), (408, 336, 338), (408, 338, 375), (375, 338, 376), (375, 376, 409), (409, 376, 341), (409, 341, 410), (410, 341, 377), (410, 377, 378), (378, 377, 343), (378, 343, 411), (411, 343, 345), (411, 345, 379), (379, 345, 346), (379, 346, 413), (413, 346, 380), (413, 380, 414), (414, 380, 349), (414, 349, 415), (415, 349, 350), (415, 350, 416), (416, 350, 352), (416, 352, 418), (418, 352, 381), (418, 381, 382), (382, 381, 384), (382, 384, 383), (383, 384, 354), (383, 354, 385), (385, 354, 386), (385, 386, 420), (420, 386, 688), (687, 387, 422), (422, 387, 389), (422, 389, 388), (388, 389, 357), (388, 357, 390), (390, 357, 359), (390, 359, 425), (425, 359, 392), (425, 392, 391), (391, 392, 361), (391, 361, 393), (393, 361, 394), (393, 394, 395), (395, 394, 396), (395, 396, 426), (426, 396, 398), (426, 398, 397), (397, 398, 364), (397, 364, 428), (428, 364, 368), (428, 368, 427), (427, 368, 399), (427, 399, 430), (430, 399, 369), (430, 369, 400), (400, 369, 371), (400, 371, 401), (401, 371, 372), (401, 372, 402), (402, 372, 403), (402, 403, 434), (434, 403, 404), (434, 404, 433), (433, 404, 405), (433, 405, 406), (406, 405, 374), (406, 374, 407), (407, 374, 408), (407, 408, 438), (438, 408, 375), (438, 375, 437), (437, 375, 409), (437, 409, 440), (440, 409, 410), (440, 410, 439), (439, 410, 378), (439, 378, 442), (442, 378, 411), (442, 411, 444), (444, 411, 379), (444, 379, 412), (412, 379, 413), (412, 413, 445), (445, 413, 414), (445, 414, 446), (446, 414, 415), (446, 415, 448), (448, 415, 416), (448, 416, 417), (417, 416, 418), (417, 418, 419), (419, 418, 382), (419, 382, 449), (449, 382, 383), (449, 383, 451), (451, 383, 385), (451, 385, 454), (454, 385, 420), (454, 420, 421), (421, 420, 688), (687, 422, 455), (455, 422, 388), (455, 388, 423), (423, 388, 390), (423, 390, 458), (458, 390, 425), (458, 425, 424), (424, 425, 391), (424, 391, 459), (459, 391, 393), (459, 393, 461), (461, 393, 395), (461, 395, 462), (462, 395, 426), (462, 426, 466), (466, 426, 397), (466, 397, 465), (465, 397, 428), (465, 428, 467), (467, 428, 427), (467, 427, 429), (429, 427, 430), (429, 430, 468), (468, 430, 400), (468, 400, 431), (431, 400, 401), (431, 401, 470), (470, 401, 402), (470, 402, 432), (432, 402, 434), (432, 434, 472), (472, 434, 433), (472, 433, 474), (474, 433, 406), (474, 406, 435), (435, 406, 407), (435, 407, 436), (436, 407, 438), (436, 438, 476), (476, 438, 437), (476, 437, 477), (477, 437, 440), (477, 440, 480), (480, 440, 439), (480, 439, 441), (441, 439, 442), (441, 442, 443), (443, 442, 444), (443, 444, 482), (482, 444, 412), (482, 412, 481), (481, 412, 445), (481, 445, 484), (484, 445, 446), (484, 446, 486), (486, 446, 448), (486, 448, 447), (447, 448, 417), (447, 417, 488), (488, 417, 419), (488, 419, 489), (489, 419, 449), (489, 449, 450), (450, 449, 451), (450, 451, 452), (452, 451, 454), (452, 454, 453), (453, 454, 421), (453, 421, 493), (493, 421, 688), (687, 455, 456), (456, 455, 423), (456, 423, 496), (496, 423, 458), (496, 458, 457), (457, 458, 424), (457, 424, 497), (497, 424, 459), (497, 459, 501), (501, 459, 461), (501, 461, 460), (460, 461, 462), (460, 462, 463), (463, 462, 466), (463, 466, 464), (464, 466, 465), (464, 465, 503), (503, 465, 467), (503, 467, 506), (506, 467, 429), (506, 429, 505), (505, 429, 468), (505, 468, 469), (469, 468, 431), (469, 431, 507), (507, 431, 470), (507, 470, 510), (510, 470, 432), (510, 432, 471), (471, 432, 472), (471, 472, 473), (473, 472, 474), (473, 474, 475), (475, 474, 435), (475, 435, 512), (512, 435, 436), (512, 436, 513), (513, 436, 476), (513, 476, 514), (514, 476, 477), (514, 477, 478), (478, 477, 480), (478, 480, 479), (479, 480, 441), (479, 441, 516), (516, 441, 443), (516, 443, 515), (515, 443, 482), (515, 482, 517), (517, 482, 481), (517, 481, 483), (483, 481, 484), (483, 484, 485), (485, 484, 486), (485, 486, 519), (519, 486, 447), (519, 447, 487), (487, 447, 488), (487, 488, 521), (521, 488, 489), (521, 489, 490), (490, 489, 450), (490, 450, 491), (491, 450, 452), (491, 452, 524), (524, 452, 453), (524, 453, 492), (492, 453, 493), (492, 493, 494), (494, 493, 688), (687, 456, 495), (495, 456, 496), (495, 496, 527), (527, 496, 457), (527, 457, 498), (498, 457, 497), (498, 497, 499), (499, 497, 501), (499, 501, 500), (500, 501, 460), (500, 460, 502), (502, 460, 463), (502, 463, 529), (529, 463, 464), (529, 464, 530), (530, 464, 503), (530, 503, 504), (504, 503, 506), (504, 506, 531), (531, 506, 505), (531, 505, 533), (533, 505, 469), (533, 469, 535), (535, 469, 507), (535, 507, 508), (508, 507, 510), (508, 510, 509), (509, 510, 471), (509, 471, 540), (540, 471, 473), (540, 473, 542), (542, 473, 475), (542, 475, 511), (511, 475, 512), (511, 512, 543), (543, 512, 513), (543, 513, 544), (544, 513, 514), (544, 514, 545), (545, 514, 478), (545, 478, 546), (546, 478, 479), (546, 479, 548), (548, 479, 516), (548, 516, 550), (550, 516, 515), (550, 515, 551), (551, 515, 517), (551, 517, 552), (552, 517, 483), (552, 483, 555), (555, 483, 485), (555, 485, 518), (518, 485, 519), (518, 519, 557), (557, 519, 487), (557, 487, 520), (520, 487, 521), (520, 521, 522), (522, 521, 490), (522, 490, 523), (523, 490, 491), (523, 491, 560), (560, 491, 524), (560, 524, 525), (525, 524, 492), (525, 492, 526), (526, 492, 494), (526, 494, 562), (562, 494, 688), (687, 495, 565), (565, 495, 527), (565, 527, 528), (528, 527, 498), (528, 498, 567), (567, 498, 499), (567, 499, 568), (568, 499, 500), (568, 500, 570), (570, 500, 502), (570, 502, 572), (572, 502, 529), (572, 529, 574), (574, 529, 530), (574, 530, 575), (575, 530, 504), (575, 504, 577), (577, 504, 531), (577, 531, 532), (532, 531, 533), (532, 533, 534), (534, 533, 535), (534, 535, 536), (536, 535, 508), (536, 508, 537), (537, 508, 509), (537, 509, 538), (538, 509, 540), (538, 540, 539), (539, 540, 542), (539, 542, 541), (541, 542, 511), (541, 511, 581), (581, 511, 543), (581, 543, 582), (582, 543, 544), (582, 544, 583), (583, 544, 545), (583, 545, 587), (587, 545, 546), (587, 546, 547), (547, 546, 548), (547, 548, 549), (549, 548, 550), (549, 550, 590), (590, 550, 551), (590, 551, 553), (553, 551, 552), (553, 552, 554), (554, 552, 555), (554, 555, 556), (556, 555, 518), (556, 518, 593), (593, 518, 557), (593, 557, 558), (558, 557, 520), (558, 520, 559), (559, 520, 522), (559, 522, 594), (594, 522, 523), (594, 523, 595), (595, 523, 560), (595, 560, 596), (596, 560, 525), (596, 525, 597), (597, 525, 526), (597, 526, 561), (561, 526, 562), (561, 562, 563), (563, 562, 688), (687, 565, 564), (564, 565, 528), (564, 528, 566), (566, 528, 567), (566, 567, 599), (599, 567, 568), (599, 568, 569), (569, 568, 570), (569, 570, 601), (601, 570, 572), (601, 572, 571), (571, 572, 574), (571, 574, 573), (573, 574, 575), (573, 575, 576), (576, 575, 577), (576, 577, 604), (604, 577, 532), (604, 532, 605), (605, 532, 534), (605, 534, 578), (578, 534, 536), (578, 536, 579), (579, 536, 537), (579, 537, 580), (580, 537, 538), (580, 538, 606), (606, 538, 539), (606, 539, 608), (608, 539, 541), (608, 541, 609), (609, 541, 581), (609, 581, 611), (611, 581, 582), (611, 582, 584), (584, 582, 583), (584, 583, 585), (585, 583, 587), (585, 587, 586), (586, 587, 547), (586, 547, 588), (588, 547, 549), (588, 549, 589), (589, 549, 590), (589, 590, 591), (591, 590, 553), (591, 553, 613), (613, 553, 554), (613, 554, 615), (615, 554, 556), (615, 556, 592), (592, 556, 593), (592, 593, 616), (616, 593, 558), (616, 558, 617), (617, 558, 559), (617, 559, 619), (619, 559, 594), (619, 594, 618), (618, 594, 595), (618, 595, 620), (620, 595, 596), (620, 596, 621), (621, 596, 597), (621, 597, 623), (623, 597, 561), (623, 561, 624), (624, 561, 563), (624, 563, 625), (625, 563, 688), (687, 564, 626), (626, 564, 566), (626, 566, 598), (598, 566, 599), (598, 599, 627), (627, 599, 569), (627, 569, 600), (600, 569, 601), (600, 601, 628), (628, 601, 571), (628, 571, 630), (630, 571, 573), (630, 573, 602), (602, 573, 576), (602, 576, 603), (603, 576, 604), (603, 604, 632), (632, 604, 605), (632, 605, 633), (633, 605, 578), (633, 578, 635), (635, 578, 579), (635, 579, 638), (638, 579, 580), (638, 580, 639), (639, 580, 606), (639, 606, 607), (607, 606, 608), (607, 608, 640), (640, 608, 609), (640, 609, 641), (641, 609, 611), (641, 611, 610), (610, 611, 584), (610, 584, 643), (643, 584, 585), (643, 585, 645), (645, 585, 586), (645, 586, 646), (646, 586, 588), (646, 588, 647), (647, 588, 589), (647, 589, 648), (648, 589, 591), (648, 591, 650), (650, 591, 613), (650, 613, 612), (612, 613, 615), (612, 615, 614), (614, 615, 592), (614, 592, 652), (652, 592, 616), (652, 616, 653), (653, 616, 617), (653, 617, 655), (655, 617, 619), (655, 619, 657), (657, 619, 618), (657, 618, 659), (659, 618, 620), (659, 620, 662), (662, 620, 621), (662, 621, 663), (663, 621, 623), (663, 623, 622), (622, 623, 624), (622, 624, 664), (664, 624, 625), (664, 625, 665), (665, 625, 688), (687, 626, 666), (666, 626, 598), (666, 598, 667), (667, 598, 627), (667, 627, 668), (668, 627, 600), (668, 600, 669), (669, 600, 628), (669, 628, 629), (629, 628, 630), (629, 630, 671), (671, 630, 602), (671, 602, 670), (670, 602, 603), (670, 603, 631), (631, 603, 632), (631, 632, 634), (634, 632, 633), (634, 633, 672), (672, 633, 635), (672, 635, 636), (636, 635, 638), (636, 638, 637), (637, 638, 639), (637, 639, 673), (673, 639, 607), (673, 607, 674), (674, 607, 640), (674, 640, 675), (675, 640, 641), (675, 641, 676), (676, 641, 610), (676, 610, 642), (642, 610, 643), (642, 643, 644), (644, 643, 645), (644, 645, 677), (677, 645, 646), (677, 646, 678), (678, 646, 647), (678, 647, 679), (679, 647, 648), (679, 648, 649), (649, 648, 650), (649, 650, 651), (651, 650, 612), (651, 612, 680), (680, 612, 614), (680, 614, 681), (681, 614, 652), (681, 652, 682), (682, 652, 653), (682, 653, 654), (654, 653, 655), (654, 655, 656), (656, 655, 657), (656, 657, 658), (658, 657, 659), (658, 659, 660), (660, 659, 662), (660, 662, 661), (661, 662, 663), (661, 663, 683), (683, 663, 622), (683, 622, 684), (684, 622, 664), (684, 664, 685), (685, 664, 665), (685, 665, 686), (686, 665, 688), (707, 716, 704), (707, 704, 708), (708, 704, 706), (708, 706, 705), (705, 706, 719), (705, 719, 709), (718, 707, 708), (718, 708, 711), (711, 708, 705), (711, 705, 712), (712, 705, 709), (712, 709, 714), (710, 718, 711), (710, 711, 715), (715, 711, 712), (715, 712, 713), (713, 712, 714), (713, 714, 717), (716, 710, 715), (716, 715, 704), (704, 715, 713), (704, 713, 706), (706, 713, 717), (706, 717, 719), (716, 718, 710), (718, 716, 707), (717, 709, 719), (709, 717, 714), (720, 729, 721), (720, 721, 734), (723, 720, 734), (723, 734, 724), (722, 723, 724), (722, 724, 735), (731, 722, 735), (731, 735, 733), (725, 731, 733), (725, 733, 727), (728, 725, 727), (728, 727, 726), (732, 728, 726), (732, 726, 730), (729, 732, 730), (729, 730, 721), (728, 729, 723), (723, 729, 720), (731, 723, 722), (728, 731, 725), (728, 732, 729), (731, 728, 723), (726, 727, 733), (726, 721, 730), (724, 726, 733), (726, 724, 721), (724, 734, 721), (735, 724, 733), (737, 746, 748), (737, 748, 738), (738, 748, 749), (738, 749, 742), (742, 749, 751), (742, 751, 741), (736, 737, 738), (736, 738, 739), (739, 738, 742), (739, 742, 740), (740, 742, 741), (740, 741, 744), (743, 736, 739), (743, 739, 747), (747, 739, 740), (747, 740, 745), (745, 740, 744), (745, 744, 750), (746, 743, 747), (746, 747, 748), (748, 747, 745), (748, 745, 749), (749, 745, 750), (749, 750, 751), (746, 736, 743), (736, 746, 737), (750, 741, 751), (741, 750, 744), (752, 762, 765), (752, 765, 753), (761, 752, 753), (761, 753, 767), (754, 761, 767), (754, 767, 755), (764, 754, 755), (764, 755, 756), (763, 764, 756), (763, 756, 758), (757, 763, 758), (757, 758, 766), (759, 757, 766), (759, 766, 760), (762, 759, 760), (762, 760, 765), (757, 762, 761), (761, 762, 752), (764, 761, 754), (757, 764, 763), (757, 759, 762), (764, 757, 761), (766, 758, 756), (766, 765, 760), (767, 766, 756), (766, 767, 765), (767, 753, 765), (755, 767, 756), (768, 777, 781), (768, 781, 769), (778, 768, 769), (778, 769, 782), (770, 778, 782), (770, 782, 783), (779, 770, 783), (779, 783, 771), (772, 779, 771), (772, 771, 774), (773, 772, 774), (773, 774, 775), (780, 773, 775), (780, 775, 776), (777, 780, 776), (777, 776, 781), (773, 777, 778), (778, 777, 768), (779, 778, 770), (773, 779, 772), (773, 780, 777), (779, 773, 778), (775, 774, 771), (775, 781, 776), (782, 775, 771), (775, 782, 781), (782, 769, 781), (783, 782, 771), (784, 793, 797), (784, 797, 785), (794, 784, 785), (794, 785, 798), (786, 794, 798), (786, 798, 799), (795, 786, 799), (795, 799, 787), (788, 795, 787), (788, 787, 790), (789, 788, 790), (789, 790, 791), (796, 789, 791), (796, 791, 792), (793, 796, 792), (793, 792, 797), (789, 793, 794), (794, 793, 784), (795, 794, 786), (789, 795, 788), (789, 796, 793), (795, 789, 794), (791, 790, 787), (791, 797, 792), (798, 791, 787), (791, 798, 797), (798, 785, 797), (799, 798, 787), (802, 808, 800), (802, 800, 801), (804, 802, 801), (804, 801, 813), (803, 804, 813), (803, 813, 814), (809, 803, 814), (809, 814, 815), (806, 809, 815), (806, 815, 805), (810, 806, 805), (810, 805, 812), (811, 810, 812), (811, 812, 807), (808, 811, 807), (808, 807, 800), (810, 808, 804), (804, 808, 802), (809, 804, 803), (810, 809, 806), (810, 811, 808), (809, 810, 804), (812, 805, 815), (812, 800, 807), (813, 812, 815), (812, 813, 800), (813, 801, 800), (814, 813, 815), (884, 816, 817), (884, 817, 821), (821, 817, 819), (821, 819, 818), (818, 819, 878), (818, 878, 822), (822, 878, 885), (822, 885, 888), (820, 884, 821), (820, 821, 825), (825, 821, 818), (825, 818, 827), (827, 818, 822), (827, 822, 823), (823, 822, 888), (823, 888, 886), (824, 820, 825), (824, 825, 826), (826, 825, 827), (826, 827, 829), (829, 827, 823), (829, 823, 830), (830, 823, 886), (830, 886, 831), (828, 824, 826), (828, 826, 832), (832, 826, 829), (832, 829, 833), (833, 829, 830), (833, 830, 835), (835, 830, 831), (835, 831, 834), (882, 828, 832), (882, 832, 836), (836, 832, 833), (836, 833, 838), (838, 833, 835), (838, 835, 839), (839, 835, 834), (839, 834, 890), (880, 882, 836), (880, 836, 837), (837, 836, 838), (837, 838, 842), (842, 838, 839), (842, 839, 843), (843, 839, 890), (843, 890, 891), (840, 880, 837), (840, 837, 841), (841, 837, 842), (841, 842, 846), (846, 842, 843), (846, 843, 844), (844, 843, 891), (844, 891, 845), (851, 840, 841), (851, 841, 850), (850, 841, 846), (850, 846, 847), (847, 846, 844), (847, 844, 848), (848, 844, 845), (848, 845, 892), (849, 851, 850), (849, 850, 854), (854, 850, 847), (854, 847, 852), (852, 847, 848), (852, 848, 853), (853, 848, 892), (853, 892, 893), (881, 849, 854), (881, 854, 855), (855, 854, 852), (855, 852, 858), (858, 852, 853), (858, 853, 860), (860, 853, 893), (860, 893, 895), (856, 881, 855), (856, 855, 857), (857, 855, 858), (857, 858, 859), (859, 858, 860), (859, 860, 864), (864, 860, 895), (864, 895, 894), (861, 856, 857), (861, 857, 862), (862, 857, 859), (862, 859, 865), (865, 859, 864), (865, 864, 863), (863, 864, 894), (863, 894, 887), (883, 861, 862), (883, 862, 867), (867, 862, 865), (867, 865, 866), (866, 865, 863), (866, 863, 870), (870, 863, 887), (870, 887, 889), (868, 883, 867), (868, 867, 873), (873, 867, 866), (873, 866, 869), (869, 866, 870), (869, 870, 871), (871, 870, 889), (871, 889, 872), (874, 868, 873), (874, 873, 877), (877, 873, 869), (877, 869, 875), (875, 869, 871), (875, 871, 876), (876, 871, 872), (876, 872, 879), (816, 874, 877), (816, 877, 817), (817, 877, 875), (817, 875, 819), (819, 875, 876), (819, 876, 878), (878, 876, 879), (878, 879, 885), (880, 840, 851), (882, 849, 881), (880, 851, 849), (882, 880, 849), (861, 828, 856), (882, 856, 828), (882, 881, 856), (883, 824, 861), (820, 883, 868), (868, 874, 816), (820, 824, 883), (868, 884, 820), (868, 816, 884), (828, 861, 824), (872, 885, 879), (889, 886, 872), (887, 831, 889), (888, 885, 872), (886, 888, 872), (886, 889, 831), (831, 887, 834), (890, 895, 893), (891, 892, 845), (891, 893, 892), (887, 894, 834), (890, 834, 894), (895, 890, 894), (890, 893, 891)])
me_pyramid_mesh.polygons.foreach_set('use_smooth', [True] * 1675)
me_pyramid_mesh.use_remesh_preserve_volume = False
me_pyramid_mesh.use_remesh_preserve_attributes = False
me_pyramid_mesh.use_mirror_vertex_groups = False
me_pyramid_mesh.update()

# ---- objects
ob_front_camera = bpy.data.objects.new('Front Camera', cam_camera_001)
ob_front_sun = bpy.data.objects.new('Front Sun', light_sun_001)
ob_top_point = bpy.data.objects.new('Top Point', light_point)
ob_top_sun = bpy.data.objects.new('Top Sun', light_sun)
ob_top_camera = bpy.data.objects.new('Top Camera', cam_camera)
ob_side_camera = bpy.data.objects.new('Side Camera', cam_camera_003)
ob_back_camera = bpy.data.objects.new('Back Camera', cam_camera_002)
ob_back_sun = bpy.data.objects.new('Back Sun', light_sun_002)
ob_pyramid_mesh = bpy.data.objects.new('Pyramid_mesh_', me_pyramid_mesh)

# ---- transforms, parenting, visibility, modifiers, constraints
ob_front_camera.location = (12.0, 22.0, 18.0)
ob_front_camera.rotation_euler = (0.9599, 0.0, 2.618)
ob_front_camera.lineart.crease_threshold = 0.0
ob_front_sun.location = (15.0, 13.0, 18.0)
ob_front_sun.rotation_euler = (0.0, 0.9599, 0.1745)
ob_front_sun.lineart.crease_threshold = 0.0
ob_top_point.location = (-12.34, -10.56, 11.79)
ob_top_point.lineart.crease_threshold = 0.0
ob_top_sun.location = (15.0, 13.0, 18.0)
ob_top_sun.rotation_euler = (2.079e-08, 1.134, 0.8727)
ob_top_sun.lineart.crease_threshold = 0.0
ob_top_camera.location = (0.0, 0.0, 30.0)
ob_top_camera.lock_rotations_4d = False
ob_top_camera.empty_display_type = 'ARROWS'
ob_top_camera.color = (0.0, 0.0, 0.0, 0.0)
ob_top_camera.display_type = 'WIRE'
ob_top_camera.lineart.crease_threshold = 0.0
ob_side_camera.location = (30.0, 0.05773, 0.4549)
ob_side_camera.rotation_euler = (1.571, 6.283, -4.712)
ob_side_camera.lock_rotations_4d = False
ob_side_camera.empty_display_type = 'ARROWS'
ob_side_camera.color = (0.0, 0.0, 0.0, 0.0)
ob_side_camera.display_type = 'WIRE'
ob_side_camera.lineart.crease_threshold = 0.0
ob_back_camera.location = (-12.0, -22.0, 18.0)
ob_back_camera.rotation_euler = (0.9599, -0.0, -0.5236)
ob_back_camera.lineart.crease_threshold = 0.0
ob_back_sun.location = (-15.0, -13.0, 18.0)
ob_back_sun.rotation_euler = (0.0, 0.9599, -2.967)
ob_back_sun.lineart.crease_threshold = 0.0
ob_pyramid_mesh.location = (0.0, -0.09756, 0.0)
ob_pyramid_mesh.rotation_euler = (0.0, -0.0, -3.142)
ob_pyramid_mesh.lineart.crease_threshold = 0.0
_m = ob_pyramid_mesh.modifiers.new('EdgeSplit', 'EDGE_SPLIT')
_m = ob_pyramid_mesh.modifiers.new('Mirror', 'MIRROR')

# ---- collection membership
col_collection_1.objects.link(ob_front_camera)
col_collection_1.objects.link(ob_front_sun)
col_collection_2.objects.link(ob_top_point)
col_collection_2.objects.link(ob_top_sun)
col_collection_2.objects.link(ob_top_camera)
col_collection_2.objects.link(ob_side_camera)
col_collection_11.objects.link(ob_back_camera)
col_collection_11.objects.link(ob_back_sun)
col_collection_12.objects.link(ob_pyramid_mesh)

# ---- scene / render settings (as saved in the file)
scene.camera = ob_top_camera
scene.frame_start = 1; scene.frame_end = 1; scene.frame_set(1)
scene.render.engine = 'CYCLES'
scene.render.image_settings.compression = 90
scene.render.resolution_x = 200
scene.render.resolution_y = 200
scene.render.dither_intensity = 0.0
scene.render.film_transparent = True
scene.cycles.samples = 96
scene.cycles.sampling_pattern = 'TABULATED_SOBOL'
scene.cycles.light_sampling_threshold = 0.0
scene.cycles.use_adaptive_sampling = False
scene.cycles.use_light_tree = False
scene.cycles.blur_glossy = 0.0
scene.cycles.volume_bounces = 1
scene.cycles.pixel_filter_type = 'GAUSSIAN'
scene.cycles.sample_clamp_indirect = 0.0
scene.view_settings.view_transform = 'Standard'
bpy.context.view_layer.update()
